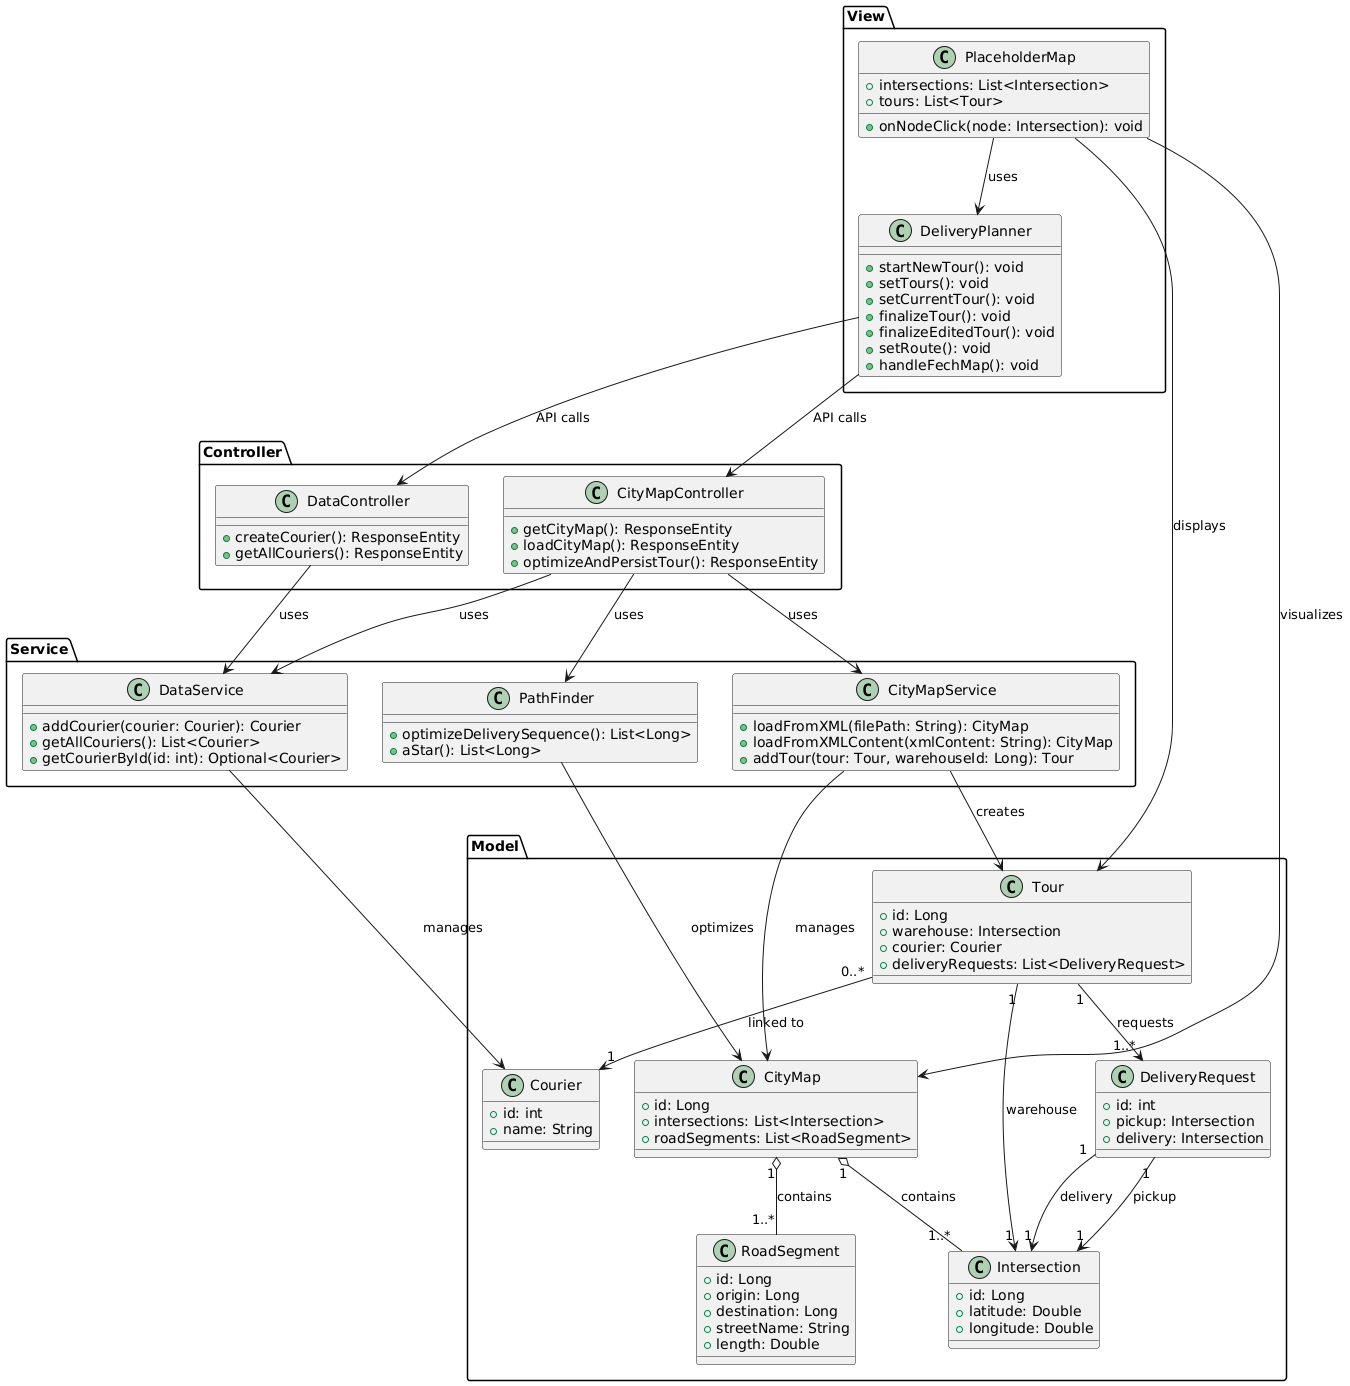

The diagram above was rendered by PlantUML. Its source (embedded in the PNG):
@startuml
package Model {
    class CityMap {
        + id: Long
        + intersections: List<Intersection>
        + roadSegments: List<RoadSegment>
    }
    class Intersection {
        + id: Long
        + latitude: Double
        + longitude: Double
    }
    class RoadSegment {
        + id: Long
        + origin: Long
        + destination: Long
        + streetName: String
        + length: Double
    }
    class Courier {
        + id: int
        + name: String
    }
    class DeliveryRequest {
        + id: int
        + pickup: Intersection
        + delivery: Intersection
    }
    class Tour {
        + id: Long
        + warehouse: Intersection
        + courier: Courier
        + deliveryRequests: List<DeliveryRequest>
    }
}

package Controller {
    class CityMapController {
        + getCityMap(): ResponseEntity
        + loadCityMap(): ResponseEntity
        + optimizeAndPersistTour(): ResponseEntity
    }
    class DataController {
        + createCourier(): ResponseEntity
        + getAllCouriers(): ResponseEntity
    }
}

package Service {
    class CityMapService {
        + loadFromXML(filePath: String): CityMap
        + loadFromXMLContent(xmlContent: String): CityMap
        + addTour(tour: Tour, warehouseId: Long): Tour
    }
    class PathFinder {
        + optimizeDeliverySequence(): List<Long>
        + aStar(): List<Long>
    }
    class DataService {
        + addCourier(courier: Courier): Courier
        + getAllCouriers(): List<Courier>
        + getCourierById(id: int): Optional<Courier>
    }
}

package View {
    class DeliveryPlanner {
        + startNewTour(): void
        + setTours(): void
        + setCurrentTour(): void
        + finalizeTour(): void
        + finalizeEditedTour(): void
        + setRoute(): void
        + handleFechMap(): void
    }

    class PlaceholderMap {
        + intersections: List<Intersection>
        + onNodeClick(node: Intersection): void
        + tours: List<Tour>
    }
}

' Relations entre les classes
CityMap "1" o-- "1..*" Intersection : contains
CityMap "1" o-- "1..*" RoadSegment : contains
DeliveryRequest "1" --> "1" Intersection : pickup
DeliveryRequest "1" --> "1" Intersection : delivery
Tour "0..*" --> "1" Courier : linked to
Tour "1" --> "1..*" DeliveryRequest : requests
Tour "1" --> "1" Intersection : warehouse

' Relations avec le backend
CityMapController --> CityMapService : uses
CityMapController --> DataService : uses
CityMapController --> PathFinder : uses
DataController --> DataService : uses
CityMapService --> CityMap : manages
CityMapService --> Tour : creates
PathFinder --> CityMap : optimizes
DataService --> Courier : manages

' Intégration avec la vue
DeliveryPlanner --> CityMapController : API calls
DeliveryPlanner --> DataController : API calls
PlaceholderMap --> DeliveryPlanner : uses
PlaceholderMap --> CityMap : visualizes
PlaceholderMap --> Tour : displays
@enduml